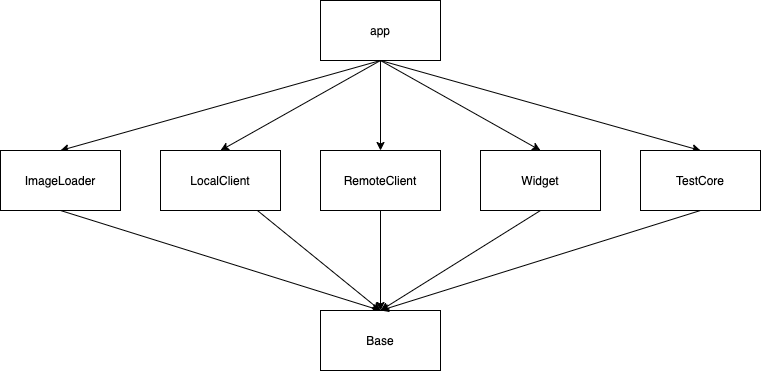

The diagram above was exported from draw.io. Its source (the exported page's mxGraphModel, read from the mxfile embedded in the PNG):
<mxGraphModel dx="1426" dy="794" grid="1" gridSize="10" guides="1" tooltips="1" connect="1" arrows="1" fold="1" page="1" pageScale="1" pageWidth="827" pageHeight="1169" background="#FFFFFF" math="0" shadow="0">
  <root>
    <mxCell id="0" />
    <mxCell id="1" parent="0" />
    <mxCell id="fh4Tv091aMOOkTZBlw5R-7" style="rounded=0;orthogonalLoop=1;jettySize=auto;html=1;entryX=0.5;entryY=0;entryDx=0;entryDy=0;exitX=0.5;exitY=1;exitDx=0;exitDy=0;" edge="1" parent="1" source="fh4Tv091aMOOkTZBlw5R-1" target="fh4Tv091aMOOkTZBlw5R-2">
      <mxGeometry relative="1" as="geometry" />
    </mxCell>
    <mxCell id="fh4Tv091aMOOkTZBlw5R-8" style="rounded=0;orthogonalLoop=1;jettySize=auto;html=1;entryX=0.5;entryY=0;entryDx=0;entryDy=0;exitX=0.5;exitY=1;exitDx=0;exitDy=0;" edge="1" parent="1" source="fh4Tv091aMOOkTZBlw5R-1" target="fh4Tv091aMOOkTZBlw5R-3">
      <mxGeometry relative="1" as="geometry" />
    </mxCell>
    <mxCell id="fh4Tv091aMOOkTZBlw5R-9" style="edgeStyle=none;rounded=0;orthogonalLoop=1;jettySize=auto;html=1;entryX=0.5;entryY=0;entryDx=0;entryDy=0;exitX=0.5;exitY=1;exitDx=0;exitDy=0;" edge="1" parent="1" source="fh4Tv091aMOOkTZBlw5R-1" target="fh4Tv091aMOOkTZBlw5R-4">
      <mxGeometry relative="1" as="geometry" />
    </mxCell>
    <mxCell id="fh4Tv091aMOOkTZBlw5R-10" style="edgeStyle=none;rounded=0;orthogonalLoop=1;jettySize=auto;html=1;entryX=0.5;entryY=0;entryDx=0;entryDy=0;exitX=0.5;exitY=1;exitDx=0;exitDy=0;" edge="1" parent="1" source="fh4Tv091aMOOkTZBlw5R-1" target="fh4Tv091aMOOkTZBlw5R-5">
      <mxGeometry relative="1" as="geometry" />
    </mxCell>
    <mxCell id="fh4Tv091aMOOkTZBlw5R-16" style="edgeStyle=none;rounded=0;orthogonalLoop=1;jettySize=auto;html=1;entryX=0.5;entryY=0;entryDx=0;entryDy=0;exitX=0.5;exitY=1;exitDx=0;exitDy=0;" edge="1" parent="1" source="fh4Tv091aMOOkTZBlw5R-1" target="fh4Tv091aMOOkTZBlw5R-15">
      <mxGeometry relative="1" as="geometry" />
    </mxCell>
    <mxCell id="fh4Tv091aMOOkTZBlw5R-1" value="app" style="rounded=0;whiteSpace=wrap;html=1;" vertex="1" parent="1">
      <mxGeometry x="340" y="180" width="120" height="60" as="geometry" />
    </mxCell>
    <mxCell id="fh4Tv091aMOOkTZBlw5R-11" style="edgeStyle=none;rounded=0;orthogonalLoop=1;jettySize=auto;html=1;entryX=0.5;entryY=0;entryDx=0;entryDy=0;exitX=0.5;exitY=1;exitDx=0;exitDy=0;" edge="1" parent="1" source="fh4Tv091aMOOkTZBlw5R-2" target="fh4Tv091aMOOkTZBlw5R-6">
      <mxGeometry relative="1" as="geometry" />
    </mxCell>
    <mxCell id="fh4Tv091aMOOkTZBlw5R-2" value="ImageLoader" style="rounded=0;whiteSpace=wrap;html=1;" vertex="1" parent="1">
      <mxGeometry x="20" y="330" width="120" height="60" as="geometry" />
    </mxCell>
    <mxCell id="fh4Tv091aMOOkTZBlw5R-12" style="edgeStyle=none;rounded=0;orthogonalLoop=1;jettySize=auto;html=1;entryX=0.5;entryY=0;entryDx=0;entryDy=0;" edge="1" parent="1" source="fh4Tv091aMOOkTZBlw5R-3" target="fh4Tv091aMOOkTZBlw5R-6">
      <mxGeometry relative="1" as="geometry" />
    </mxCell>
    <mxCell id="fh4Tv091aMOOkTZBlw5R-3" value="LocalClient" style="rounded=0;whiteSpace=wrap;html=1;" vertex="1" parent="1">
      <mxGeometry x="180" y="330" width="120" height="60" as="geometry" />
    </mxCell>
    <mxCell id="fh4Tv091aMOOkTZBlw5R-13" style="edgeStyle=none;rounded=0;orthogonalLoop=1;jettySize=auto;html=1;entryX=0.5;entryY=0;entryDx=0;entryDy=0;" edge="1" parent="1" source="fh4Tv091aMOOkTZBlw5R-4" target="fh4Tv091aMOOkTZBlw5R-6">
      <mxGeometry relative="1" as="geometry" />
    </mxCell>
    <mxCell id="fh4Tv091aMOOkTZBlw5R-4" value="RemoteClient" style="rounded=0;whiteSpace=wrap;html=1;" vertex="1" parent="1">
      <mxGeometry x="340" y="330" width="120" height="60" as="geometry" />
    </mxCell>
    <mxCell id="fh4Tv091aMOOkTZBlw5R-14" style="edgeStyle=none;rounded=0;orthogonalLoop=1;jettySize=auto;html=1;entryX=0.5;entryY=0;entryDx=0;entryDy=0;exitX=0.5;exitY=1;exitDx=0;exitDy=0;" edge="1" parent="1" source="fh4Tv091aMOOkTZBlw5R-5" target="fh4Tv091aMOOkTZBlw5R-6">
      <mxGeometry relative="1" as="geometry" />
    </mxCell>
    <mxCell id="fh4Tv091aMOOkTZBlw5R-5" value="Widget" style="rounded=0;whiteSpace=wrap;html=1;" vertex="1" parent="1">
      <mxGeometry x="500" y="330" width="120" height="60" as="geometry" />
    </mxCell>
    <mxCell id="fh4Tv091aMOOkTZBlw5R-6" value="Base" style="rounded=0;whiteSpace=wrap;html=1;" vertex="1" parent="1">
      <mxGeometry x="340" y="490" width="120" height="60" as="geometry" />
    </mxCell>
    <mxCell id="fh4Tv091aMOOkTZBlw5R-17" style="edgeStyle=none;rounded=0;orthogonalLoop=1;jettySize=auto;html=1;entryX=0.5;entryY=0;entryDx=0;entryDy=0;exitX=0.5;exitY=1;exitDx=0;exitDy=0;" edge="1" parent="1" source="fh4Tv091aMOOkTZBlw5R-15" target="fh4Tv091aMOOkTZBlw5R-6">
      <mxGeometry relative="1" as="geometry" />
    </mxCell>
    <mxCell id="fh4Tv091aMOOkTZBlw5R-15" value="TestCore" style="rounded=0;whiteSpace=wrap;html=1;" vertex="1" parent="1">
      <mxGeometry x="660" y="330" width="120" height="60" as="geometry" />
    </mxCell>
  </root>
</mxGraphModel>